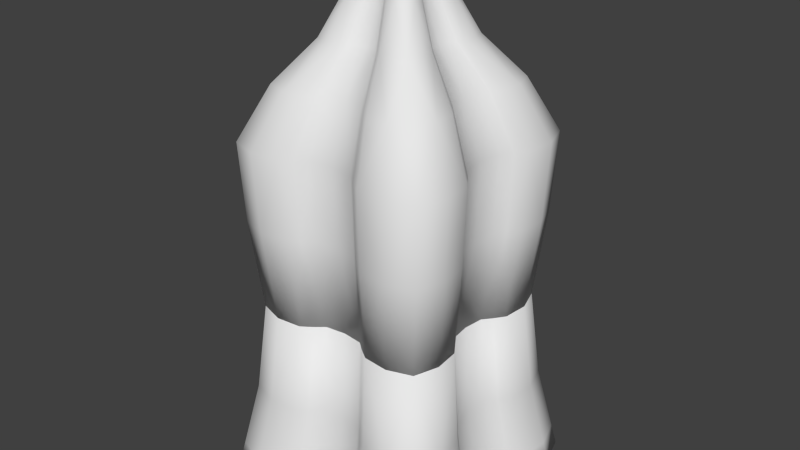 # Source: Basic_Building.blend  (saved by Blender 2.77.0; exported with 4.5.12 LTS)
import bpy
from mathutils import Matrix  # noqa: F401  (used for matrix-valued properties, if any)

bpy.ops.wm.read_factory_settings(use_empty=True)
scene = bpy.context.scene
scene.name = 'Scene'

# ---- collections
col_collection_1 = bpy.data.collections.new('Collection 1'); scene.collection.children.link(col_collection_1)

# ---- materials (node trees are filled in below, after node groups)
mat_material = bpy.data.materials.new('Material')
mat_material.alpha_threshold = 0.0
mat_material.use_transparent_shadow = False
mat_material.roughness = 0.5
mat_material.line_color = (0.0, 0.0, 0.0, 1.0)

# ---- material node trees

# ---- world
world_world = bpy.data.worlds.new('World'); scene.world = world_world
world_world.color = (0.05088, 0.05088, 0.05088)
world_world.use_sun_shadow = False
world_world.sun_shadow_jitter_overblur = 0.0
world_world.cycles.sampling_method = 'NONE'
world_world.cycles.sample_map_resolution = 256

# ---- meshes
me_cube_001 = bpy.data.meshes.new('Cube.001')
me_cube_001.from_pydata([(2.833, -1.888, -2.046), (-1.49e-08, -2.25, -2.046), (-2.833, -1.888, -2.046), (-0.8471, -2.541, -2.046), (1.888, -2.833, -2.046), (5.215e-07, 2.25, -2.046), (1.888, 2.833, -2.046), (2.541, 0.8471, -2.046), (-2.541, -0.8471, -2.046), (2.833, 1.888, -2.046), (0.8471, 2.541, -2.046), (2.25, -6.109e-07, -2.046), (-0.8471, 2.541, -2.046), (-2.833, 1.888, -2.046), (-2.541, 0.8471, -2.046), (-1.888, -2.833, -2.046), (-2.25, 1.937e-07, -2.046), (-1.616, 2.425, 2.384e-07), (0.7251, -2.175, 2.384e-07), (2.175, -0.7251, 2.384e-07), (2.425, -1.616, 2.384e-07), (2.701e-08, -1.926, 2.384e-07), (-2.425, -1.616, 2.384e-07), (-0.7251, -2.175, 2.384e-07), (1.616, -2.425, 2.384e-07), (4.796e-07, 1.926, 2.384e-07), (1.616, 2.425, 2.384e-07), (2.175, 0.7251, 2.384e-07), (-2.175, -0.7251, 2.384e-07), (2.425, 1.616, 2.384e-07), (0.7251, 2.175, 2.384e-07), (1.926, -5.523e-07, 2.384e-07), (-0.7251, 2.175, 2.384e-07), (-2.425, 1.616, 2.384e-07), (-2.175, 0.7251, 2.384e-07), (-1.616, -2.425, 2.384e-07), (-1.926, 1.35e-07, 2.384e-07), (-1.5, -1.5, -2.046), (-1.5, 1.5, -2.046), (-1.5, 5.96e-08, -2.046), (1.5, 1.5, -2.046), (4.21e-07, 1.5, -2.046), (1.5, -4.768e-07, -2.046), (2.198e-07, -2.086e-07, -2.046), (1.5, -1.5, -2.046), (5.215e-08, -1.5, -2.046), (1.694, -2.541, -2.046), (1.694, 2.541, -2.046), (2.541, 1.694, -2.046), (-1.694, -2.541, -2.046), (2.541, -1.694, -2.046), (-2.541, 1.694, -2.046), (-1.694, 2.541, -2.046), (-2.541, -1.694, -2.046), (2.541, -0.8471, -2.046), (0.8471, -2.541, -2.046), (-1.888, 2.833, -2.046), (2.76, -1.156, -2.046), (2.169, -5.963e-07, -1.534), (0.5868, -2.323, -2.046), (5.111e-07, 2.169, -1.534), (-0.5868, -2.323, -2.046), (-4.424e-09, -2.169, -1.534), (2.597, -2.597, -2.046), (-2.169, 1.79e-07, -1.534), (1.156, -2.76, -2.046), (-2.76, -1.156, -2.046), (2.597, 2.597, -2.046), (2.76, 1.156, -2.046), (0.5868, 2.323, -2.046), (1.156, 2.76, -2.046), (2.323, 0.5868, -2.046), (2.323, -0.5868, -2.046), (-1.156, 2.76, -2.046), (-0.5868, 2.323, -2.046), (-2.597, 2.597, -2.046), (-2.76, 1.156, -2.046), (2.731, -1.82, -1.534), (-1.82, 2.731, -1.534), (-1.82, -2.731, -1.534), (-2.731, 1.82, -1.534), (2.731, 1.82, -1.534), (1.82, 2.731, -1.534), (1.82, -2.731, -1.534), (-2.731, -1.82, -1.534), (0.8166, -2.45, -1.534), (-1.156, -2.76, -2.046), (-2.597, -2.597, -2.046), (0.8166, 2.45, -1.534), (2.45, 0.8166, -1.534), (-2.323, -0.5868, -2.046), (-0.8166, -2.45, -1.534), (2.45, -0.8166, -1.534), (-2.323, 0.5868, -2.046), (-2.45, 0.8166, -1.534), (-0.8166, 2.45, -1.534), (-2.45, -0.8166, -1.534), (-1.988, 0.5023, 2.384e-07), (-2.223, -2.223, 2.384e-07), (-2.362, 0.9895, 2.384e-07), (-2.223, 2.223, 2.384e-07), (-0.5023, 1.988, 2.384e-07), (1.988, -0.5023, 2.384e-07), (0.9895, 2.362, 2.384e-07), (2.362, 0.9895, 2.384e-07), (0.9895, -2.362, 2.384e-07), (-1.988, -0.5023, 2.384e-07), (-0.9895, -2.362, 2.384e-07), (-0.9895, 2.362, 2.384e-07), (1.988, 0.5023, 2.384e-07), (0.5023, 1.988, 2.384e-07), (2.223, 2.223, 2.384e-07), (-2.362, -0.9895, 2.384e-07), (2.223, -2.223, 2.384e-07), (-0.5023, -1.988, 2.384e-07), (0.5023, -1.988, 2.384e-07), (2.362, -0.9895, 2.384e-07), (-1.481, 2.221, 2.046), (0.6641, -1.992, 2.046), (1.992, -0.6641, 2.046), (2.221, -1.481, 2.046), (4.587e-08, -1.764, 2.046), (-2.221, -1.481, 2.046), (-0.6641, -1.992, 2.046), (1.481, -2.221, 2.046), (4.608e-07, 1.764, 2.046), (1.481, 2.221, 2.046), (1.992, 0.6641, 2.046), (-1.992, -0.6641, 2.046), (2.221, 1.481, 2.046), (0.6641, 1.992, 2.046), (1.764, -5.208e-07, 2.046), (-0.6641, 1.992, 2.046), (-2.221, 1.481, 2.046), (-1.992, 0.6641, 2.046), (-1.481, -2.221, 2.046), (-1.764, 1.036e-07, 2.046), (2.135, -1.549, -2.046), (-1.549, 2.135, -2.046), (-1.549, -2.135, -2.046), (-2.135, 1.549, -2.046), (2.135, 1.549, -2.046), (2.062, -5.774e-07, -2.046), (1.549, 2.135, -2.046), (4.964e-07, 2.062, -2.046), (1.549, -2.135, -2.046), (1.863e-09, -2.062, -2.046), (-2.135, -1.549, -2.046), (-2.062, 1.602e-07, -2.046), (-1.5, 0.75, -2.046), (1.5, 0.75, -2.046), (3.204e-07, 0.75, -2.046), (-1.5, -0.75, -2.046), (1.5, -0.75, -2.046), (1.276e-07, -0.75, -2.046), (0.75, 1.5, -2.046), (-0.75, 1.5, -2.046), (0.75, -3.427e-07, -2.046), (-0.75, -7.451e-08, -2.046), (0.75, -1.5, -2.046), (-0.75, -1.5, -2.046), (2.76, -1.84, -2.046), (-1.84, 2.76, -2.046), (-1.84, -2.76, -2.046), (-2.76, 1.84, -2.046), (2.76, 1.84, -2.046), (1.84, 2.76, -2.046), (1.84, -2.76, -2.046), (-2.76, -1.84, -2.046), (1.059, -2.541, -2.046), (2.33, -2.33, -2.046), (2.33, 2.33, -2.046), (1.059, 2.541, -2.046), (2.541, 1.059, -2.046), (-2.33, -2.33, -2.046), (-1.059, -2.541, -2.046), (2.541, -1.059, -2.046), (-2.33, 2.33, -2.046), (-2.541, 1.059, -2.046), (-1.059, 2.541, -2.046), (-2.541, -1.059, -2.046), (2.239, 0.5657, -1.534), (2.239, -0.5657, -1.534), (0.5657, 2.239, -1.534), (-0.5657, 2.239, -1.534), (0.5657, -2.239, -1.534), (-0.5657, -2.239, -1.534), (-2.239, -0.5657, -1.534), (-2.239, 0.5657, -1.534), (2.503, 2.503, -1.534), (2.503, -2.503, -1.534), (-2.503, -2.503, -1.534), (-2.503, 2.503, -1.534), (2.66, 1.114, -1.534), (2.66, -1.114, -1.534), (1.114, 2.66, -1.534), (-1.114, 2.66, -1.534), (1.114, -2.66, -1.534), (-1.114, -2.66, -1.534), (-2.66, -1.114, -1.534), (-2.66, 1.114, -1.534), (-1.821, -0.46, 2.046), (-0.9063, -2.164, 2.046), (-0.9063, 2.164, 2.046), (1.821, 0.46, 2.046), (0.46, 1.821, 2.046), (2.036, 2.036, 2.046), (-2.164, -0.9063, 2.046), (2.036, -2.036, 2.046), (-0.46, -1.821, 2.046), (0.46, -1.821, 2.046), (2.164, -0.9063, 2.046), (2.177, -0.7694, -2.046), (2.035, -2.035, -2.046), (-0.7694, 2.177, -2.046), (-2.035, 2.035, -2.046), (-0.7694, -2.177, -2.046), (-2.035, -2.035, -2.046), (-2.177, 0.7694, -2.046), (2.035, 2.035, -2.046), (2.177, 0.7694, -2.046), (0.7694, 2.177, -2.046), (0.7694, -2.177, -2.046), (-2.177, -0.7694, -2.046), (-0.75, 0.75, -2.046), (0.75, 0.75, -2.046), (-0.75, -0.75, -2.046), (0.75, -0.75, -2.046), (2.703, -1.31, -2.046), (2.53, -2.53, -2.046), (-1.31, 2.703, -2.046), (-2.53, 2.53, -2.046), (-1.31, -2.703, -2.046), (-2.53, -2.53, -2.046), (-2.703, 1.31, -2.046), (2.53, 2.53, -2.046), (2.703, 1.31, -2.046), (1.31, 2.703, -2.046), (1.31, -2.703, -2.046), (-2.703, -1.31, -2.046), (-2.036, 2.036, 2.046), (0.9063, -2.164, 2.046), (1.821, -0.46, 2.046), (-2.036, -2.036, 2.046), (-0.46, 1.821, 2.046), (0.9063, 2.164, 2.046), (2.164, 0.9063, 2.046), (-2.164, 0.9063, 2.046), (-1.821, 0.46, 2.046)], [], [(0, 57, 194, 77), (0, 77, 190, 63), (0, 63, 229, 161), (0, 161, 228, 57), (1, 59, 185, 62), (1, 62, 186, 61), (1, 61, 216, 146), (1, 146, 222, 59), (2, 87, 191, 84), (2, 84, 199, 66), (2, 66, 239, 168), (2, 168, 233, 87), (3, 61, 186, 91), (3, 91, 198, 86), (3, 86, 232, 175), (3, 175, 216, 61), (4, 63, 190, 83), (4, 83, 197, 65), (4, 65, 238, 167), (4, 167, 229, 63), (5, 74, 184, 60), (5, 60, 183, 69), (5, 69, 221, 144), (5, 144, 214, 74), (6, 70, 195, 82), (6, 82, 189, 67), (6, 67, 235, 166), (6, 166, 237, 70), (7, 68, 193, 89), (7, 89, 181, 71), (7, 71, 220, 173), (7, 173, 236, 68), (8, 66, 199, 96), (8, 96, 187, 90), (8, 90, 223, 180), (8, 180, 239, 66), (9, 67, 189, 81), (9, 81, 193, 68), (9, 68, 236, 165), (9, 165, 235, 67), (10, 69, 183, 88), (10, 88, 195, 70), (10, 70, 237, 172), (10, 172, 221, 69), (11, 71, 181, 58), (11, 58, 182, 72), (11, 72, 212, 142), (11, 142, 220, 71), (12, 73, 196, 95), (12, 95, 184, 74), (12, 74, 214, 179), (12, 179, 230, 73), (13, 76, 200, 80), (13, 80, 192, 75), (13, 75, 231, 164), (13, 164, 234, 76), (14, 93, 188, 94), (14, 94, 200, 76), (14, 76, 234, 178), (14, 178, 218, 93), (15, 86, 198, 79), (15, 79, 191, 87), (15, 87, 233, 163), (15, 163, 232, 86), (16, 90, 187, 64), (16, 64, 188, 93), (16, 93, 218, 148), (16, 148, 223, 90), (17, 108, 196, 78), (17, 78, 192, 100), (17, 100, 240, 117), (17, 117, 203, 108), (18, 115, 185, 85), (18, 85, 197, 105), (18, 105, 241, 118), (18, 118, 210, 115), (19, 116, 194, 92), (19, 92, 182, 102), (19, 102, 242, 119), (19, 119, 211, 116), (20, 113, 190, 77), (20, 77, 194, 116), (20, 116, 211, 120), (20, 120, 208, 113), (21, 114, 186, 62), (21, 62, 185, 115), (21, 115, 210, 121), (21, 121, 209, 114), (22, 112, 199, 84), (22, 84, 191, 98), (22, 98, 243, 122), (22, 122, 207, 112), (23, 107, 198, 91), (23, 91, 186, 114), (23, 114, 209, 123), (23, 123, 202, 107), (24, 105, 197, 83), (24, 83, 190, 113), (24, 113, 208, 124), (24, 124, 241, 105), (25, 110, 183, 60), (25, 60, 184, 101), (25, 101, 244, 125), (25, 125, 205, 110), (26, 111, 189, 82), (26, 82, 195, 103), (26, 103, 245, 126), (26, 126, 206, 111), (27, 109, 181, 89), (27, 89, 193, 104), (27, 104, 246, 127), (27, 127, 204, 109), (28, 106, 187, 96), (28, 96, 199, 112), (28, 112, 207, 128), (28, 128, 201, 106), (29, 104, 193, 81), (29, 81, 189, 111), (29, 111, 206, 129), (29, 129, 246, 104), (30, 103, 195, 88), (30, 88, 183, 110), (30, 110, 205, 130), (30, 130, 245, 103), (31, 102, 182, 58), (31, 58, 181, 109), (31, 109, 204, 131), (31, 131, 242, 102), (32, 101, 184, 95), (32, 95, 196, 108), (32, 108, 203, 132), (32, 132, 244, 101), (33, 100, 192, 80), (33, 80, 200, 99), (33, 99, 247, 133), (33, 133, 240, 100), (34, 99, 200, 94), (34, 94, 188, 97), (34, 97, 248, 134), (34, 134, 247, 99), (35, 98, 191, 79), (35, 79, 198, 107), (35, 107, 202, 135), (35, 135, 243, 98), (36, 97, 188, 64), (36, 64, 187, 106), (36, 106, 201, 136), (36, 136, 248, 97), (37, 152, 226, 160), (37, 160, 216, 139), (37, 139, 217, 147), (37, 147, 223, 152), (38, 138, 214, 156), (38, 156, 224, 149), (38, 149, 218, 140), (38, 140, 215, 138), (39, 149, 224, 158), (39, 158, 226, 152), (39, 152, 223, 148), (39, 148, 218, 149), (40, 143, 219, 141), (40, 141, 220, 150), (40, 150, 225, 155), (40, 155, 221, 143), (41, 144, 221, 155), (41, 155, 225, 151), (41, 151, 224, 156), (41, 156, 214, 144), (42, 150, 220, 142), (42, 142, 212, 153), (42, 153, 227, 157), (42, 157, 225, 150), (43, 151, 225, 157), (43, 157, 227, 154), (43, 154, 226, 158), (43, 158, 224, 151), (44, 153, 212, 137), (44, 137, 213, 145), (44, 145, 222, 159), (44, 159, 227, 153), (45, 154, 227, 159), (45, 159, 222, 146), (45, 146, 216, 160), (45, 160, 226, 154), (46, 169, 222, 145), (46, 145, 213, 170), (46, 170, 229, 167), (46, 167, 238, 169), (47, 171, 219, 143), (47, 143, 221, 172), (47, 172, 237, 166), (47, 166, 235, 171), (48, 173, 220, 141), (48, 141, 219, 171), (48, 171, 235, 165), (48, 165, 236, 173), (49, 174, 217, 139), (49, 139, 216, 175), (49, 175, 232, 163), (49, 163, 233, 174), (50, 170, 213, 137), (50, 137, 212, 176), (50, 176, 228, 161), (50, 161, 229, 170), (51, 177, 215, 140), (51, 140, 218, 178), (51, 178, 234, 164), (51, 164, 231, 177), (52, 179, 214, 138), (52, 138, 215, 177), (52, 177, 231, 162), (52, 162, 230, 179), (53, 180, 223, 147), (53, 147, 217, 174), (53, 174, 233, 168), (53, 168, 239, 180), (54, 72, 182, 92), (54, 92, 194, 57), (54, 57, 228, 176), (54, 176, 212, 72), (55, 65, 197, 85), (55, 85, 185, 59), (55, 59, 222, 169), (55, 169, 238, 65), (56, 75, 192, 78), (56, 78, 196, 73), (56, 73, 230, 162), (56, 162, 231, 75), (240, 133, 247, 134, 248, 136, 201, 128, 207, 122, 243, 135, 202, 123, 209, 121, 210, 118, 241, 124, 208, 120, 211, 119, 242, 131, 204, 127, 246, 129, 206, 126, 245, 130, 205, 125, 244, 132, 203, 117)])
me_cube_001.polygons.foreach_set('use_smooth', [True] * 229)
me_cube_001.materials.append(mat_material)
me_cube_001.use_remesh_preserve_volume = False
me_cube_001.use_remesh_preserve_attributes = False
me_cube_001.use_mirror_vertex_groups = False
me_cube_001.update()
me_cube = bpy.data.meshes.new('Cube')
me_cube.from_pydata([(-1.926, 1.267e-07, -1.805), (-1.616, -2.425, -1.805), (-2.175, 0.7251, -1.805), (-2.425, 1.616, -1.805), (-0.7251, 2.175, -1.805), (1.926, -5.439e-07, -1.805), (0.7251, 2.175, -1.805), (2.425, 1.616, -1.805), (-2.175, -0.7251, -1.805), (2.175, 0.7251, -1.805), (1.616, 2.425, -1.805), (3.688e-07, 1.926, -1.805), (1.616, -2.425, -1.805), (-0.7251, -2.175, -1.805), (-2.425, -1.616, -1.805), (-1.006e-07, -1.926, -1.805), (2.425, -1.616, -1.805), (2.175, -0.7251, -1.805), (0.7251, -2.175, -1.805), (-1.616, 2.425, -1.805), (0.8065, -0.5377, 2.948), (-0.7236, -0.2412, 2.948), (0.2412, -0.7236, 2.948), (-0.5377, 0.8065, 2.948), (0.2412, 0.7236, 2.948), (-0.5377, -0.8065, 2.948), (0.7236, 0.2412, 2.948), (-0.8065, 0.5377, 2.948), (0.6406, -3.176e-07, 2.948), (-0.2412, -0.7236, 2.948), (0.8065, 0.5377, 2.948), (1.718e-07, 0.6406, 2.948), (0.7236, -0.2412, 2.948), (0.5377, 0.8065, 2.948), (2.095e-08, -0.6406, 2.948), (-0.7236, 0.2412, 2.948), (0.5377, -0.8065, 2.948), (-0.6406, -7.87e-08, 2.948), (-0.2412, 0.7236, 2.948), (-0.8065, -0.5377, 2.948), (8.047e-08, -1.55e-07, 3.85), (-1.943, -1.296, 1.143), (-0.5811, 1.743, 1.143), (-1.544, 7.218e-08, 1.143), (1.296, -1.943, 1.143), (-1.743, 0.5811, 1.143), (-6.286e-08, -1.544, 1.143), (1.296, 1.943, 1.143), (1.743, -0.5811, 1.143), (3.059e-07, 1.544, 1.143), (1.943, 1.296, 1.143), (-0.5811, -1.743, 1.143), (1.544, -4.852e-07, 1.143), (-1.943, 1.296, 1.143), (1.743, 0.5811, 1.143), (-1.296, -1.943, 1.143), (0.5811, 1.743, 1.143), (-1.296, 1.943, 1.143), (0.5811, -1.743, 1.143), (-1.743, -0.5811, 1.143), (1.943, -1.296, 1.143), (1.992, -5.628e-07, -0.04498), (3.699e-07, 1.992, -0.04498), (-1.079e-07, -1.992, -0.04498), (-1.992, 1.466e-07, -0.04498), (2.508, -1.672, -0.04498), (-1.672, 2.508, -0.04498), (-1.672, -2.508, -0.04498), (-2.508, 1.672, -0.04498), (2.508, 1.672, -0.04498), (1.672, 2.508, -0.04498), (1.672, -2.508, -0.04498), (-2.508, -1.672, -0.04498), (0.7501, -2.25, -0.04498), (0.7501, 2.25, -0.04498), (2.25, 0.7501, -0.04498), (-0.7501, -2.25, -0.04498), (2.25, -0.7501, -0.04498), (-2.25, 0.7501, -0.04498), (-0.7501, 2.25, -0.04498), (-2.25, -0.7501, -0.04498), (-1.988, -0.5023, -1.805), (-0.9895, -2.362, -1.805), (-0.9895, 2.362, -1.805), (1.988, 0.5023, -1.805), (0.5023, 1.988, -1.805), (2.223, 2.223, -1.805), (-2.362, -0.9895, -1.805), (2.223, -2.223, -1.805), (-0.5023, -1.988, -1.805), (0.5023, -1.988, -1.805), (2.362, -0.9895, -1.805), (0.3822, -2.56e-07, 3.625), (1.301e-07, 0.3822, 3.625), (4.212e-08, -0.3822, 3.625), (-0.3822, -1.124e-07, 3.625), (0.4812, -0.3208, 3.625), (-0.3208, 0.4812, 3.625), (-0.3208, -0.4812, 3.625), (-0.4812, 0.3208, 3.625), (0.4812, 0.3208, 3.625), (0.3208, 0.4812, 3.625), (0.3208, -0.4812, 3.625), (-0.4812, -0.3208, 3.625), (0.1439, -0.4317, 3.625), (0.1439, 0.4317, 3.625), (0.4317, 0.1439, 3.625), (-0.1439, -0.4317, 3.625), (0.4317, -0.1439, 3.625), (-0.4317, 0.1439, 3.625), (-0.1439, 0.4317, 3.625), (-0.4317, -0.1439, 3.625), (1.781, -1.781, 1.143), (0.7858, -0.3291, 2.948), (-1.594, -0.4025, 1.143), (-0.7858, -0.3291, 2.948), (0.4025, -1.594, 1.143), (0.3291, -0.7858, 2.948), (-0.793, 1.893, 1.143), (-0.7393, 0.7393, 2.948), (0.7931, 1.893, 1.143), (0.1671, 0.6614, 2.948), (-1.781, -1.781, 1.143), (-0.3291, -0.7858, 2.948), (1.594, 0.4025, 1.143), (0.7858, 0.3291, 2.948), (-0.7858, 0.3291, 2.948), (1.594, -0.4025, 1.143), (-0.1671, -0.6614, 2.948), (0.7393, 0.7393, 2.948), (-0.1671, 0.6614, 2.948), (-0.6614, 0.1671, 2.948), (-1.988, 0.5023, -1.805), (-2.223, -2.223, -1.805), (-2.362, 0.9895, -1.805), (-2.223, 2.223, -1.805), (-0.5023, 1.988, -1.805), (1.988, -0.5023, -1.805), (0.9895, 2.362, -1.805), (2.362, 0.9895, -1.805), (0.9895, -2.362, -1.805), (0.7393, -0.7393, 2.948), (1.893, -0.7931, 1.143), (-0.6614, -0.1671, 2.948), (-1.893, -0.7931, 1.143), (0.1671, -0.6614, 2.948), (0.7931, -1.893, 1.143), (-0.3291, 0.7858, 2.948), (-1.781, 1.781, 1.143), (0.3291, 0.7858, 2.948), (0.4025, 1.594, 1.143), (-0.7393, -0.7393, 2.948), (-0.7931, -1.893, 1.143), (0.6614, 0.1671, 2.948), (1.893, 0.793, 1.143), (-1.893, 0.7931, 1.143), (0.6614, -0.1671, 2.948), (-0.4025, -1.594, 1.143), (1.781, 1.781, 1.143), (-0.4025, 1.594, 1.143), (-1.594, 0.4025, 1.143), (-1.214, -0.8096, 2.046), (-0.3632, 1.09, 2.046), (-0.9646, -2.631e-08, 2.046), (0.8096, -1.214, 2.046), (-1.09, 0.3632, 2.046), (-6.286e-09, -0.9646, 2.046), (0.8096, 1.214, 2.046), (1.09, -0.3632, 2.046), (2.242e-07, 0.9646, 2.046), (1.214, 0.8096, 2.046), (-0.3632, -1.09, 2.046), (0.9646, -3.804e-07, 2.046), (-1.214, 0.8096, 2.046), (1.09, 0.3632, 2.046), (-0.8096, -1.214, 2.046), (0.3632, 1.09, 2.046), (-0.8096, 1.214, 2.046), (0.3632, -1.09, 2.046), (-1.09, -0.3632, 2.046), (1.214, -0.8096, 2.046), (2.057, 0.5196, -0.04498), (2.057, -0.5196, -0.04498), (0.5196, 2.057, -0.04498), (-0.5196, 2.057, -0.04498), (0.5196, -2.057, -0.04498), (-0.5196, -2.057, -0.04498), (-2.057, -0.5196, -0.04498), (-2.057, 0.5196, -0.04498), (2.299, 2.299, -0.04498), (2.299, -2.299, -0.04498), (-2.299, -2.299, -0.04498), (-2.299, 2.299, -0.04498), (2.444, 1.024, -0.04498), (2.444, -1.024, -0.04498), (1.024, 2.444, -0.04498), (-1.024, 2.444, -0.04498), (1.024, -2.444, -0.04498), (-1.024, -2.444, -0.04498), (-2.444, -1.024, -0.04498), (-2.444, 1.024, -0.04498), (0.5041, 0.1114, 3.449), (0.5041, -0.1114, 3.449), (0.1114, 0.5041, 3.449), (-0.1114, 0.5041, 3.449), (0.1114, -0.5041, 3.449), (-0.1114, -0.5041, 3.449), (-0.5041, -0.1114, 3.449), (-0.5041, 0.1114, 3.449), (0.5357, 0.5357, 3.449), (0.5357, -0.5357, 3.449), (-0.5357, -0.5357, 3.449), (-0.5357, 0.5357, 3.449), (0.585, 0.2663, 3.449), (0.585, -0.2663, 3.449), (0.2663, 0.585, 3.449), (-0.2663, 0.585, 3.449), (0.2663, -0.585, 3.449), (-0.2663, -0.585, 3.449), (-0.585, -0.2663, 3.449), (-0.585, 0.2663, 3.449), (-1.821, 0.46, -3.85), (-2.036, -2.036, -3.85), (-2.164, 0.9063, -3.85), (-2.036, 2.036, -3.85), (-0.46, 1.821, -3.85), (1.821, -0.46, -3.85), (0.9063, 2.164, -3.85), (2.164, 0.9063, -3.85), (0.9063, -2.164, -3.85), (1.113, -1.113, 2.046), (1.183, -0.4956, 2.046), (-0.9958, -0.2516, 2.046), (-1.183, -0.4956, 2.046), (0.2516, -0.9958, 2.046), (0.4956, -1.183, 2.046), (-0.4956, 1.183, 2.046), (-1.113, 1.113, 2.046), (0.4956, 1.183, 2.046), (0.2516, 0.9958, 2.046), (-1.113, -1.113, 2.046), (-0.4956, -1.183, 2.046), (0.9958, 0.2516, 2.046), (1.183, 0.4956, 2.046), (-1.183, 0.4956, 2.046), (0.9958, -0.2516, 2.046), (-0.2516, -0.9958, 2.046), (1.113, 1.113, 2.046), (-0.2516, 0.9958, 2.046), (-0.9958, 0.2516, 2.046), (-1.481, 2.221, -3.85), (-0.9063, 2.164, -3.85), (0.6641, -1.992, -3.85), (0.46, -1.821, -3.85), (1.992, -0.6641, -3.85), (2.164, -0.9063, -3.85), (2.221, -1.481, -3.85), (2.036, -2.036, -3.85), (-7.334e-08, -1.764, -3.85), (-0.46, -1.821, -3.85), (-2.221, -1.481, -3.85), (-2.164, -0.9063, -3.85), (-0.6641, -1.992, -3.85), (-0.9063, -2.164, -3.85), (1.481, -2.221, -3.85), (3.416e-07, 1.764, -3.85), (0.46, 1.821, -3.85), (1.481, 2.221, -3.85), (2.036, 2.036, -3.85), (1.992, 0.6641, -3.85), (1.821, 0.46, -3.85), (-1.992, -0.6641, -3.85), (-1.821, -0.46, -3.85), (2.221, 1.481, -3.85), (0.6641, 1.992, -3.85), (1.764, -5.208e-07, -3.85), (-0.6641, 1.992, -3.85), (-2.221, 1.481, -3.85), (-1.992, 0.6641, -3.85), (-1.481, -2.221, -3.85), (-1.764, 1.036e-07, -3.85)], [], [(0, 132, 221, 280), (0, 280, 272, 81), (0, 81, 187, 64), (0, 64, 188, 132), (1, 133, 222, 279), (1, 279, 263, 82), (1, 82, 198, 67), (1, 67, 191, 133), (2, 134, 223, 278), (2, 278, 221, 132), (2, 132, 188, 78), (2, 78, 200, 134), (3, 135, 224, 277), (3, 277, 223, 134), (3, 134, 200, 68), (3, 68, 192, 135), (4, 136, 225, 276), (4, 276, 251, 83), (4, 83, 196, 79), (4, 79, 184, 136), (5, 137, 226, 275), (5, 275, 270, 84), (5, 84, 181, 61), (5, 61, 182, 137), (6, 138, 227, 274), (6, 274, 266, 85), (6, 85, 183, 74), (6, 74, 195, 138), (7, 139, 228, 273), (7, 273, 268, 86), (7, 86, 189, 69), (7, 69, 193, 139), (8, 81, 272, 271), (8, 271, 261, 87), (8, 87, 199, 80), (8, 80, 187, 81), (9, 84, 270, 269), (9, 269, 228, 139), (9, 139, 193, 75), (9, 75, 181, 84), (10, 86, 268, 267), (10, 267, 227, 138), (10, 138, 195, 70), (10, 70, 189, 86), (11, 85, 266, 265), (11, 265, 225, 136), (11, 136, 184, 62), (11, 62, 183, 85), (12, 140, 229, 264), (12, 264, 257, 88), (12, 88, 190, 71), (12, 71, 197, 140), (13, 82, 263, 262), (13, 262, 259, 89), (13, 89, 186, 76), (13, 76, 198, 82), (14, 87, 261, 260), (14, 260, 222, 133), (14, 133, 191, 72), (14, 72, 199, 87), (15, 89, 259, 258), (15, 258, 253, 90), (15, 90, 185, 63), (15, 63, 186, 89), (16, 88, 257, 256), (16, 256, 255, 91), (16, 91, 194, 65), (16, 65, 190, 88), (17, 91, 255, 254), (17, 254, 226, 137), (17, 137, 182, 77), (17, 77, 194, 91), (18, 90, 253, 252), (18, 252, 229, 140), (18, 140, 197, 73), (18, 73, 185, 90), (19, 83, 251, 250), (19, 250, 224, 135), (19, 135, 192, 66), (19, 66, 196, 83), (20, 141, 230, 180), (20, 180, 231, 113), (20, 113, 214, 96), (20, 96, 210, 141), (21, 143, 232, 179), (21, 179, 233, 115), (21, 115, 219, 111), (21, 111, 207, 143), (22, 145, 234, 178), (22, 178, 235, 117), (22, 117, 217, 104), (22, 104, 205, 145), (23, 147, 236, 177), (23, 177, 237, 119), (23, 119, 212, 97), (23, 97, 216, 147), (24, 149, 238, 176), (24, 176, 239, 121), (24, 121, 203, 105), (24, 105, 215, 149), (25, 151, 240, 175), (25, 175, 241, 123), (25, 123, 218, 98), (25, 98, 211, 151), (26, 153, 242, 174), (26, 174, 243, 125), (26, 125, 213, 106), (26, 106, 201, 153), (27, 119, 237, 173), (27, 173, 244, 126), (27, 126, 220, 99), (27, 99, 212, 119), (28, 156, 245, 172), (28, 172, 242, 153), (28, 153, 201, 92), (28, 92, 202, 156), (29, 123, 241, 171), (29, 171, 246, 128), (29, 128, 206, 107), (29, 107, 218, 123), (30, 125, 243, 170), (30, 170, 247, 129), (30, 129, 209, 100), (30, 100, 213, 125), (31, 121, 239, 169), (31, 169, 248, 130), (31, 130, 204, 93), (31, 93, 203, 121), (32, 113, 231, 168), (32, 168, 245, 156), (32, 156, 202, 108), (32, 108, 214, 113), (33, 129, 247, 167), (33, 167, 238, 149), (33, 149, 215, 101), (33, 101, 209, 129), (34, 128, 246, 166), (34, 166, 234, 145), (34, 145, 205, 94), (34, 94, 206, 128), (35, 126, 244, 165), (35, 165, 249, 131), (35, 131, 208, 109), (35, 109, 220, 126), (36, 117, 235, 164), (36, 164, 230, 141), (36, 141, 210, 102), (36, 102, 217, 117), (37, 131, 249, 163), (37, 163, 232, 143), (37, 143, 207, 95), (37, 95, 208, 131), (38, 130, 248, 162), (38, 162, 236, 147), (38, 147, 216, 110), (38, 110, 204, 130), (39, 115, 233, 161), (39, 161, 240, 151), (39, 151, 211, 103), (39, 103, 219, 115), (40, 92, 201, 106), (40, 106, 213, 100), (40, 100, 209, 101), (40, 101, 215, 105), (40, 105, 203, 93), (40, 93, 204, 110), (40, 110, 216, 97), (40, 97, 212, 99), (40, 99, 220, 109), (40, 109, 208, 95), (40, 95, 207, 111), (40, 111, 219, 103), (40, 103, 211, 98), (40, 98, 218, 107), (40, 107, 206, 94), (40, 94, 205, 104), (40, 104, 217, 102), (40, 102, 210, 96), (40, 96, 214, 108), (40, 108, 202, 92), (41, 144, 199, 72), (41, 72, 191, 122), (41, 122, 240, 161), (41, 161, 233, 144), (42, 159, 184, 79), (42, 79, 196, 118), (42, 118, 236, 162), (42, 162, 248, 159), (43, 160, 188, 64), (43, 64, 187, 114), (43, 114, 232, 163), (43, 163, 249, 160), (44, 146, 197, 71), (44, 71, 190, 112), (44, 112, 230, 164), (44, 164, 235, 146), (45, 155, 200, 78), (45, 78, 188, 160), (45, 160, 249, 165), (45, 165, 244, 155), (46, 157, 186, 63), (46, 63, 185, 116), (46, 116, 234, 166), (46, 166, 246, 157), (47, 158, 189, 70), (47, 70, 195, 120), (47, 120, 238, 167), (47, 167, 247, 158), (48, 142, 194, 77), (48, 77, 182, 127), (48, 127, 245, 168), (48, 168, 231, 142), (49, 150, 183, 62), (49, 62, 184, 159), (49, 159, 248, 169), (49, 169, 239, 150), (50, 154, 193, 69), (50, 69, 189, 158), (50, 158, 247, 170), (50, 170, 243, 154), (51, 152, 198, 76), (51, 76, 186, 157), (51, 157, 246, 171), (51, 171, 241, 152), (52, 127, 182, 61), (52, 61, 181, 124), (52, 124, 242, 172), (52, 172, 245, 127), (53, 148, 192, 68), (53, 68, 200, 155), (53, 155, 244, 173), (53, 173, 237, 148), (54, 124, 181, 75), (54, 75, 193, 154), (54, 154, 243, 174), (54, 174, 242, 124), (55, 122, 191, 67), (55, 67, 198, 152), (55, 152, 241, 175), (55, 175, 240, 122), (56, 120, 195, 74), (56, 74, 183, 150), (56, 150, 239, 176), (56, 176, 238, 120), (57, 118, 196, 66), (57, 66, 192, 148), (57, 148, 237, 177), (57, 177, 236, 118), (58, 116, 185, 73), (58, 73, 197, 146), (58, 146, 235, 178), (58, 178, 234, 116), (59, 114, 187, 80), (59, 80, 199, 144), (59, 144, 233, 179), (59, 179, 232, 114), (60, 112, 190, 65), (60, 65, 194, 142), (60, 142, 231, 180), (60, 180, 230, 112), (224, 250, 251, 276, 225, 265, 266, 274, 227, 267, 268, 273, 228, 269, 270, 275, 226, 254, 255, 256, 257, 264, 229, 252, 253, 258, 259, 262, 263, 279, 222, 260, 261, 271, 272, 280, 221, 278, 223, 277)])
me_cube.polygons.foreach_set('use_smooth', [True] * 261)
me_cube.materials.append(mat_material)
me_cube.use_remesh_preserve_volume = False
me_cube.use_remesh_preserve_attributes = False
me_cube.use_mirror_vertex_groups = False
me_cube.update()

# ---- objects
ob_cube_001 = bpy.data.objects.new('Cube.001', me_cube_001)
ob_cube = bpy.data.objects.new('Cube', me_cube)

# ---- transforms, parenting, visibility, modifiers, constraints
ob_cube_001.location = (-1.192e-07, 4.768e-07, 2.227)
ob_cube_001.lock_rotations_4d = False
ob_cube_001.empty_display_type = 'ARROWS'
ob_cube_001.lineart.crease_threshold = 0.0
ob_cube.location = (0.0, 4.768e-07, 8.123)
ob_cube.lock_rotations_4d = False
ob_cube.empty_display_type = 'ARROWS'
ob_cube.lineart.crease_threshold = 0.0

# ---- collection membership
col_collection_1.objects.link(ob_cube_001)
col_collection_1.objects.link(ob_cube)

# ---- scene / render settings (as saved in the file)
scene.frame_start = 1; scene.frame_end = 75; scene.frame_set(0)
scene.render.engine = 'BLENDER_EEVEE_NEXT'
scene.render.resolution_percentage = 50
scene.render.dither_intensity = 0.0
scene.cycles.use_denoising = False
scene.cycles.samples = 10
scene.cycles.sampling_pattern = 'TABULATED_SOBOL'
scene.cycles.light_sampling_threshold = 0.0
scene.cycles.use_adaptive_sampling = False
scene.cycles.use_light_tree = False
scene.cycles.blur_glossy = 0.0
scene.cycles.pixel_filter_type = 'GAUSSIAN'
scene.cycles.sample_clamp_indirect = 0.0
scene.view_settings.view_transform = 'Standard'
bpy.context.view_layer.update()

# ---- added for rendering (the .blend has no active camera and no usable light): camera, sun
cam_auto = bpy.data.cameras.new('AutoCamera')
cam_auto.lens = 50.0
cam_auto.sensor_width = 36.0
cam_auto.clip_end = 1000.0
ob_auto_camera = bpy.data.objects.new('AutoCamera', cam_auto)
scene.collection.objects.link(ob_auto_camera)
ob_auto_camera.location = (13.1905, -15.8285, 16.6297)
ob_auto_camera.rotation_euler = (1.09748, -7.21219e-08, 0.694738)
scene.camera = ob_auto_camera
light_auto_sun = bpy.data.lights.new('AutoSun', 'SUN')
light_auto_sun.energy = 3.0
light_auto_sun.angle = 0.0523599
ob_auto_sun = bpy.data.objects.new('AutoSun', light_auto_sun)
scene.collection.objects.link(ob_auto_sun)
ob_auto_sun.rotation_euler = (0.872665, 0.174533, 0.523599)
bpy.context.view_layer.update()
